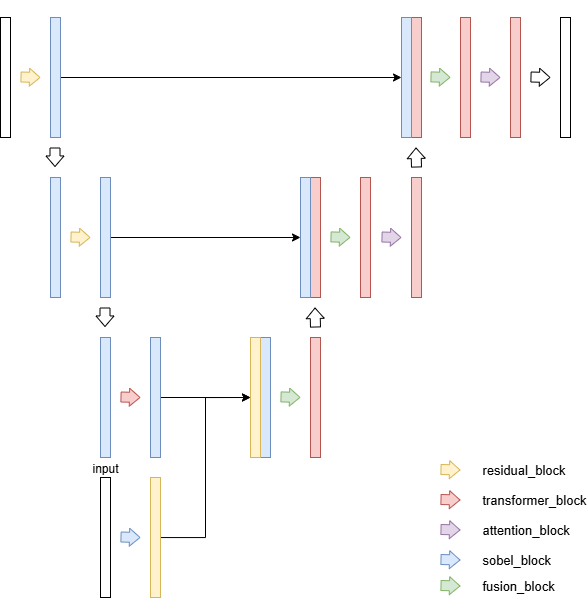

The diagram above was exported from draw.io. Its source (the exported page's mxGraphModel, read from the mxfile embedded in the PNG):
<mxGraphModel dx="1427" dy="773" grid="1" gridSize="10" guides="1" tooltips="1" connect="1" arrows="1" fold="1" page="1" pageScale="1" pageWidth="827" pageHeight="1169" math="0" shadow="0">
  <root>
    <mxCell id="WIyWlLk6GJQsqaUBKTNV-0" />
    <mxCell id="WIyWlLk6GJQsqaUBKTNV-1" parent="WIyWlLk6GJQsqaUBKTNV-0" />
    <mxCell id="Lv8qHPpKfPCqJJVZkc0i-0" value="" style="rounded=0;whiteSpace=wrap;html=1;labelPosition=center;verticalLabelPosition=top;align=center;verticalAlign=bottom;" vertex="1" parent="WIyWlLk6GJQsqaUBKTNV-1">
      <mxGeometry x="130" y="200" width="10" height="120" as="geometry" />
    </mxCell>
    <mxCell id="Lv8qHPpKfPCqJJVZkc0i-1" value="" style="shape=flexArrow;endArrow=classic;html=1;rounded=0;width=10;endSize=3.18;endWidth=7;fillColor=#fff2cc;strokeColor=#d6b656;" edge="1" parent="WIyWlLk6GJQsqaUBKTNV-1">
      <mxGeometry width="50" height="50" relative="1" as="geometry">
        <mxPoint x="150" y="259.5" as="sourcePoint" />
        <mxPoint x="170" y="260" as="targetPoint" />
      </mxGeometry>
    </mxCell>
    <mxCell id="Lv8qHPpKfPCqJJVZkc0i-58" style="edgeStyle=orthogonalEdgeStyle;rounded=0;orthogonalLoop=1;jettySize=auto;html=1;entryX=0;entryY=0.5;entryDx=0;entryDy=0;" edge="1" parent="WIyWlLk6GJQsqaUBKTNV-1" source="Lv8qHPpKfPCqJJVZkc0i-2" target="Lv8qHPpKfPCqJJVZkc0i-57">
      <mxGeometry relative="1" as="geometry" />
    </mxCell>
    <mxCell id="Lv8qHPpKfPCqJJVZkc0i-2" value="" style="rounded=0;whiteSpace=wrap;html=1;fillColor=#dae8fc;strokeColor=#6c8ebf;" vertex="1" parent="WIyWlLk6GJQsqaUBKTNV-1">
      <mxGeometry x="180" y="200" width="10" height="120" as="geometry" />
    </mxCell>
    <mxCell id="Lv8qHPpKfPCqJJVZkc0i-3" value="" style="shape=flexArrow;endArrow=classic;html=1;rounded=0;width=10;endSize=3.18;endWidth=7;" edge="1" parent="WIyWlLk6GJQsqaUBKTNV-1">
      <mxGeometry width="50" height="50" relative="1" as="geometry">
        <mxPoint x="184.5" y="330" as="sourcePoint" />
        <mxPoint x="184.5" y="349.5" as="targetPoint" />
      </mxGeometry>
    </mxCell>
    <mxCell id="Lv8qHPpKfPCqJJVZkc0i-4" value="" style="rounded=0;whiteSpace=wrap;html=1;fillColor=#dae8fc;strokeColor=#6c8ebf;" vertex="1" parent="WIyWlLk6GJQsqaUBKTNV-1">
      <mxGeometry x="180" y="360" width="10" height="120" as="geometry" />
    </mxCell>
    <mxCell id="Lv8qHPpKfPCqJJVZkc0i-5" value="" style="shape=flexArrow;endArrow=classic;html=1;rounded=0;width=10;endSize=3.18;endWidth=7;fillColor=#fff2cc;strokeColor=#d6b656;" edge="1" parent="WIyWlLk6GJQsqaUBKTNV-1">
      <mxGeometry width="50" height="50" relative="1" as="geometry">
        <mxPoint x="200" y="419.5" as="sourcePoint" />
        <mxPoint x="220" y="420" as="targetPoint" />
      </mxGeometry>
    </mxCell>
    <mxCell id="Lv8qHPpKfPCqJJVZkc0i-54" style="edgeStyle=orthogonalEdgeStyle;rounded=0;orthogonalLoop=1;jettySize=auto;html=1;entryX=0;entryY=0.5;entryDx=0;entryDy=0;" edge="1" parent="WIyWlLk6GJQsqaUBKTNV-1" source="Lv8qHPpKfPCqJJVZkc0i-6" target="Lv8qHPpKfPCqJJVZkc0i-53">
      <mxGeometry relative="1" as="geometry" />
    </mxCell>
    <mxCell id="Lv8qHPpKfPCqJJVZkc0i-6" value="" style="rounded=0;whiteSpace=wrap;html=1;fillColor=#dae8fc;strokeColor=#6c8ebf;" vertex="1" parent="WIyWlLk6GJQsqaUBKTNV-1">
      <mxGeometry x="230" y="360" width="10" height="120" as="geometry" />
    </mxCell>
    <mxCell id="Lv8qHPpKfPCqJJVZkc0i-7" value="" style="rounded=0;whiteSpace=wrap;html=1;fillColor=#dae8fc;strokeColor=#6c8ebf;" vertex="1" parent="WIyWlLk6GJQsqaUBKTNV-1">
      <mxGeometry x="230" y="520" width="10" height="120" as="geometry" />
    </mxCell>
    <mxCell id="Lv8qHPpKfPCqJJVZkc0i-8" value="" style="shape=flexArrow;endArrow=classic;html=1;rounded=0;width=10;endSize=3.18;endWidth=7;" edge="1" parent="WIyWlLk6GJQsqaUBKTNV-1">
      <mxGeometry width="50" height="50" relative="1" as="geometry">
        <mxPoint x="234.5" y="490" as="sourcePoint" />
        <mxPoint x="234.5" y="509.5" as="targetPoint" />
      </mxGeometry>
    </mxCell>
    <mxCell id="Lv8qHPpKfPCqJJVZkc0i-9" value="" style="shape=flexArrow;endArrow=classic;html=1;rounded=0;width=10;endSize=3.18;endWidth=7;fillColor=#f8cecc;strokeColor=#b85450;" edge="1" parent="WIyWlLk6GJQsqaUBKTNV-1">
      <mxGeometry width="50" height="50" relative="1" as="geometry">
        <mxPoint x="250" y="579.5" as="sourcePoint" />
        <mxPoint x="270" y="580" as="targetPoint" />
      </mxGeometry>
    </mxCell>
    <mxCell id="Lv8qHPpKfPCqJJVZkc0i-49" style="edgeStyle=orthogonalEdgeStyle;rounded=0;orthogonalLoop=1;jettySize=auto;html=1;entryX=0;entryY=0.5;entryDx=0;entryDy=0;" edge="1" parent="WIyWlLk6GJQsqaUBKTNV-1" source="Lv8qHPpKfPCqJJVZkc0i-10" target="Lv8qHPpKfPCqJJVZkc0i-45">
      <mxGeometry relative="1" as="geometry" />
    </mxCell>
    <mxCell id="Lv8qHPpKfPCqJJVZkc0i-10" value="" style="rounded=0;whiteSpace=wrap;html=1;fillColor=#dae8fc;strokeColor=#6c8ebf;" vertex="1" parent="WIyWlLk6GJQsqaUBKTNV-1">
      <mxGeometry x="280" y="520" width="10" height="120" as="geometry" />
    </mxCell>
    <mxCell id="Lv8qHPpKfPCqJJVZkc0i-12" value="input" style="rounded=0;whiteSpace=wrap;html=1;labelPosition=center;verticalLabelPosition=top;align=center;verticalAlign=bottom;" vertex="1" parent="WIyWlLk6GJQsqaUBKTNV-1">
      <mxGeometry x="230" y="660" width="10" height="120" as="geometry" />
    </mxCell>
    <mxCell id="Lv8qHPpKfPCqJJVZkc0i-13" value="" style="shape=flexArrow;endArrow=classic;html=1;rounded=0;width=10;endSize=3.18;endWidth=7;fillColor=#dae8fc;strokeColor=#6c8ebf;" edge="1" parent="WIyWlLk6GJQsqaUBKTNV-1">
      <mxGeometry width="50" height="50" relative="1" as="geometry">
        <mxPoint x="250" y="719.5" as="sourcePoint" />
        <mxPoint x="270" y="720" as="targetPoint" />
      </mxGeometry>
    </mxCell>
    <mxCell id="Lv8qHPpKfPCqJJVZkc0i-50" style="edgeStyle=orthogonalEdgeStyle;rounded=0;orthogonalLoop=1;jettySize=auto;html=1;entryX=0;entryY=0.5;entryDx=0;entryDy=0;" edge="1" parent="WIyWlLk6GJQsqaUBKTNV-1" source="Lv8qHPpKfPCqJJVZkc0i-15" target="Lv8qHPpKfPCqJJVZkc0i-45">
      <mxGeometry relative="1" as="geometry" />
    </mxCell>
    <mxCell id="Lv8qHPpKfPCqJJVZkc0i-15" value="" style="rounded=0;whiteSpace=wrap;html=1;fillColor=#fff2cc;strokeColor=#d6b656;" vertex="1" parent="WIyWlLk6GJQsqaUBKTNV-1">
      <mxGeometry x="280" y="660" width="10" height="120" as="geometry" />
    </mxCell>
    <mxCell id="Lv8qHPpKfPCqJJVZkc0i-16" value="" style="rounded=0;whiteSpace=wrap;html=1;fillColor=#dae8fc;strokeColor=#6c8ebf;" vertex="1" parent="WIyWlLk6GJQsqaUBKTNV-1">
      <mxGeometry x="390" y="520" width="10" height="120" as="geometry" />
    </mxCell>
    <mxCell id="Lv8qHPpKfPCqJJVZkc0i-20" value="" style="shape=flexArrow;endArrow=classic;html=1;rounded=0;width=10;endSize=3.18;endWidth=7;" edge="1" parent="WIyWlLk6GJQsqaUBKTNV-1">
      <mxGeometry width="50" height="50" relative="1" as="geometry">
        <mxPoint x="445" y="510" as="sourcePoint" />
        <mxPoint x="444.5" y="490" as="targetPoint" />
      </mxGeometry>
    </mxCell>
    <mxCell id="Lv8qHPpKfPCqJJVZkc0i-21" value="" style="rounded=0;whiteSpace=wrap;html=1;fillColor=#f8cecc;strokeColor=#b85450;" vertex="1" parent="WIyWlLk6GJQsqaUBKTNV-1">
      <mxGeometry x="440" y="360" width="10" height="120" as="geometry" />
    </mxCell>
    <mxCell id="Lv8qHPpKfPCqJJVZkc0i-23" value="" style="rounded=0;whiteSpace=wrap;html=1;fillColor=#f8cecc;strokeColor=#b85450;" vertex="1" parent="WIyWlLk6GJQsqaUBKTNV-1">
      <mxGeometry x="490" y="360" width="10" height="120" as="geometry" />
    </mxCell>
    <mxCell id="Lv8qHPpKfPCqJJVZkc0i-24" value="" style="shape=flexArrow;endArrow=classic;html=1;rounded=0;width=10;endSize=3.18;endWidth=7;fillColor=#e1d5e7;strokeColor=#9673a6;" edge="1" parent="WIyWlLk6GJQsqaUBKTNV-1">
      <mxGeometry width="50" height="50" relative="1" as="geometry">
        <mxPoint x="511" y="419.5" as="sourcePoint" />
        <mxPoint x="531" y="420" as="targetPoint" />
      </mxGeometry>
    </mxCell>
    <mxCell id="Lv8qHPpKfPCqJJVZkc0i-25" value="" style="rounded=0;whiteSpace=wrap;html=1;fillColor=#f8cecc;strokeColor=#b85450;" vertex="1" parent="WIyWlLk6GJQsqaUBKTNV-1">
      <mxGeometry x="541" y="360" width="10" height="120" as="geometry" />
    </mxCell>
    <mxCell id="Lv8qHPpKfPCqJJVZkc0i-31" value="" style="shape=flexArrow;endArrow=classic;html=1;rounded=0;width=10;endSize=3.18;endWidth=7;" edge="1" parent="WIyWlLk6GJQsqaUBKTNV-1">
      <mxGeometry width="50" height="50" relative="1" as="geometry">
        <mxPoint x="546" y="350" as="sourcePoint" />
        <mxPoint x="545.5" y="330" as="targetPoint" />
      </mxGeometry>
    </mxCell>
    <mxCell id="Lv8qHPpKfPCqJJVZkc0i-32" value="" style="rounded=0;whiteSpace=wrap;html=1;fillColor=#f8cecc;strokeColor=#b85450;" vertex="1" parent="WIyWlLk6GJQsqaUBKTNV-1">
      <mxGeometry x="541" y="200" width="10" height="120" as="geometry" />
    </mxCell>
    <mxCell id="Lv8qHPpKfPCqJJVZkc0i-34" value="" style="rounded=0;whiteSpace=wrap;html=1;fillColor=#f8cecc;strokeColor=#b85450;" vertex="1" parent="WIyWlLk6GJQsqaUBKTNV-1">
      <mxGeometry x="590" y="200" width="10" height="120" as="geometry" />
    </mxCell>
    <mxCell id="Lv8qHPpKfPCqJJVZkc0i-35" value="" style="shape=flexArrow;endArrow=classic;html=1;rounded=0;width=10;endSize=3.18;endWidth=7;fillColor=#e1d5e7;strokeColor=#9673a6;" edge="1" parent="WIyWlLk6GJQsqaUBKTNV-1">
      <mxGeometry width="50" height="50" relative="1" as="geometry">
        <mxPoint x="610" y="259.5" as="sourcePoint" />
        <mxPoint x="630" y="260" as="targetPoint" />
      </mxGeometry>
    </mxCell>
    <mxCell id="Lv8qHPpKfPCqJJVZkc0i-36" value="" style="rounded=0;whiteSpace=wrap;html=1;fillColor=#f8cecc;strokeColor=#b85450;" vertex="1" parent="WIyWlLk6GJQsqaUBKTNV-1">
      <mxGeometry x="640" y="200" width="10" height="120" as="geometry" />
    </mxCell>
    <mxCell id="Lv8qHPpKfPCqJJVZkc0i-37" value="" style="shape=flexArrow;endArrow=classic;html=1;rounded=0;width=10;endSize=3.18;endWidth=7;" edge="1" parent="WIyWlLk6GJQsqaUBKTNV-1">
      <mxGeometry width="50" height="50" relative="1" as="geometry">
        <mxPoint x="660" y="259.5" as="sourcePoint" />
        <mxPoint x="680" y="260" as="targetPoint" />
      </mxGeometry>
    </mxCell>
    <mxCell id="Lv8qHPpKfPCqJJVZkc0i-38" value="&lt;div&gt;&lt;br&gt;&lt;/div&gt;" style="rounded=0;whiteSpace=wrap;html=1;labelPosition=center;verticalLabelPosition=top;align=center;verticalAlign=bottom;" vertex="1" parent="WIyWlLk6GJQsqaUBKTNV-1">
      <mxGeometry x="690" y="200" width="10" height="120" as="geometry" />
    </mxCell>
    <mxCell id="Lv8qHPpKfPCqJJVZkc0i-39" value="&lt;span&gt;&lt;span style=&quot;white-space: pre;&quot;&gt;&#09;&lt;/span&gt;attention_block&lt;/span&gt;" style="shape=flexArrow;endArrow=classic;html=1;rounded=0;width=10;endSize=3.18;endWidth=7;fillColor=#e1d5e7;strokeColor=#9673a6;labelPosition=right;verticalLabelPosition=middle;align=left;verticalAlign=middle;labelBackgroundColor=none;fontSize=13;" edge="1" parent="WIyWlLk6GJQsqaUBKTNV-1">
      <mxGeometry x="-0.0003" width="50" height="50" relative="1" as="geometry">
        <mxPoint x="570" y="712" as="sourcePoint" />
        <mxPoint x="590" y="712.5" as="targetPoint" />
        <mxPoint as="offset" />
      </mxGeometry>
    </mxCell>
    <mxCell id="Lv8qHPpKfPCqJJVZkc0i-41" value="&lt;span style=&quot;white-space: pre;&quot;&gt;&#09;&lt;/span&gt;transformer_block" style="shape=flexArrow;endArrow=classic;html=1;rounded=0;width=10;endSize=3.18;endWidth=7;fillColor=#f8cecc;strokeColor=#b85450;labelPosition=right;verticalLabelPosition=middle;align=left;verticalAlign=middle;labelBackgroundColor=none;fontSize=13;" edge="1" parent="WIyWlLk6GJQsqaUBKTNV-1">
      <mxGeometry width="50" height="50" relative="1" as="geometry">
        <mxPoint x="570" y="682" as="sourcePoint" />
        <mxPoint x="590" y="682.5" as="targetPoint" />
      </mxGeometry>
    </mxCell>
    <mxCell id="Lv8qHPpKfPCqJJVZkc0i-43" value="&lt;span style=&quot;white-space: pre;&quot;&gt;&#09;&lt;/span&gt;residual_block" style="shape=flexArrow;endArrow=classic;html=1;rounded=0;width=10;endSize=3.18;endWidth=7;fillColor=#fff2cc;strokeColor=#d6b656;labelPosition=right;verticalLabelPosition=middle;align=left;verticalAlign=middle;labelBackgroundColor=none;fontSize=13;" edge="1" parent="WIyWlLk6GJQsqaUBKTNV-1">
      <mxGeometry width="50" height="50" relative="1" as="geometry">
        <mxPoint x="570" y="652" as="sourcePoint" />
        <mxPoint x="590" y="652.5" as="targetPoint" />
      </mxGeometry>
    </mxCell>
    <mxCell id="Lv8qHPpKfPCqJJVZkc0i-44" value="&lt;span style=&quot;white-space: pre;&quot;&gt;&#09;&lt;/span&gt;sobel_block" style="shape=flexArrow;endArrow=classic;html=1;rounded=0;width=10;endSize=3.18;endWidth=7;fillColor=#dae8fc;strokeColor=#6c8ebf;labelPosition=right;verticalLabelPosition=middle;align=left;verticalAlign=middle;labelBackgroundColor=none;fontSize=13;" edge="1" parent="WIyWlLk6GJQsqaUBKTNV-1">
      <mxGeometry x="-0.0003" width="50" height="50" relative="1" as="geometry">
        <mxPoint x="570" y="742" as="sourcePoint" />
        <mxPoint x="590" y="742.5" as="targetPoint" />
        <mxPoint as="offset" />
      </mxGeometry>
    </mxCell>
    <mxCell id="Lv8qHPpKfPCqJJVZkc0i-45" value="" style="rounded=0;whiteSpace=wrap;html=1;fillColor=#fff2cc;strokeColor=#d6b656;" vertex="1" parent="WIyWlLk6GJQsqaUBKTNV-1">
      <mxGeometry x="380" y="520" width="10" height="120" as="geometry" />
    </mxCell>
    <mxCell id="Lv8qHPpKfPCqJJVZkc0i-51" value="" style="shape=flexArrow;endArrow=classic;html=1;rounded=0;width=10;endSize=3.18;endWidth=7;fillColor=#d5e8d4;strokeColor=#82b366;" edge="1" parent="WIyWlLk6GJQsqaUBKTNV-1">
      <mxGeometry width="50" height="50" relative="1" as="geometry">
        <mxPoint x="410" y="579.4100000000001" as="sourcePoint" />
        <mxPoint x="430" y="579.9100000000001" as="targetPoint" />
      </mxGeometry>
    </mxCell>
    <mxCell id="Lv8qHPpKfPCqJJVZkc0i-52" value="" style="rounded=0;whiteSpace=wrap;html=1;fillColor=#f8cecc;strokeColor=#b85450;" vertex="1" parent="WIyWlLk6GJQsqaUBKTNV-1">
      <mxGeometry x="440" y="520" width="10" height="120" as="geometry" />
    </mxCell>
    <mxCell id="Lv8qHPpKfPCqJJVZkc0i-53" value="" style="rounded=0;whiteSpace=wrap;html=1;fillColor=#dae8fc;strokeColor=#6c8ebf;" vertex="1" parent="WIyWlLk6GJQsqaUBKTNV-1">
      <mxGeometry x="430" y="360" width="10" height="120" as="geometry" />
    </mxCell>
    <mxCell id="Lv8qHPpKfPCqJJVZkc0i-55" value="" style="shape=flexArrow;endArrow=classic;html=1;rounded=0;width=10;endSize=3.18;endWidth=7;fillColor=#d5e8d4;strokeColor=#82b366;" edge="1" parent="WIyWlLk6GJQsqaUBKTNV-1">
      <mxGeometry width="50" height="50" relative="1" as="geometry">
        <mxPoint x="460" y="419.4100000000001" as="sourcePoint" />
        <mxPoint x="480" y="419.9100000000001" as="targetPoint" />
      </mxGeometry>
    </mxCell>
    <mxCell id="Lv8qHPpKfPCqJJVZkc0i-56" value="" style="shape=flexArrow;endArrow=classic;html=1;rounded=0;width=10;endSize=3.18;endWidth=7;fillColor=#d5e8d4;strokeColor=#82b366;" edge="1" parent="WIyWlLk6GJQsqaUBKTNV-1">
      <mxGeometry width="50" height="50" relative="1" as="geometry">
        <mxPoint x="560" y="259.4100000000001" as="sourcePoint" />
        <mxPoint x="580" y="259.9100000000001" as="targetPoint" />
      </mxGeometry>
    </mxCell>
    <mxCell id="Lv8qHPpKfPCqJJVZkc0i-57" value="" style="rounded=0;whiteSpace=wrap;html=1;fillColor=#dae8fc;strokeColor=#6c8ebf;" vertex="1" parent="WIyWlLk6GJQsqaUBKTNV-1">
      <mxGeometry x="531" y="200" width="10" height="120" as="geometry" />
    </mxCell>
    <mxCell id="Lv8qHPpKfPCqJJVZkc0i-59" value="&lt;span style=&quot;white-space: pre;&quot;&gt;&#09;&lt;/span&gt;fusion_block" style="shape=flexArrow;endArrow=classic;html=1;rounded=0;width=10;endSize=3.18;endWidth=7;fillColor=#d5e8d4;strokeColor=#82b366;labelPosition=right;verticalLabelPosition=middle;align=left;verticalAlign=middle;labelBackgroundColor=none;fontSize=13;" edge="1" parent="WIyWlLk6GJQsqaUBKTNV-1">
      <mxGeometry x="-0.0003" width="50" height="50" relative="1" as="geometry">
        <mxPoint x="570" y="768" as="sourcePoint" />
        <mxPoint x="590" y="768.5" as="targetPoint" />
        <mxPoint as="offset" />
      </mxGeometry>
    </mxCell>
  </root>
</mxGraphModel>